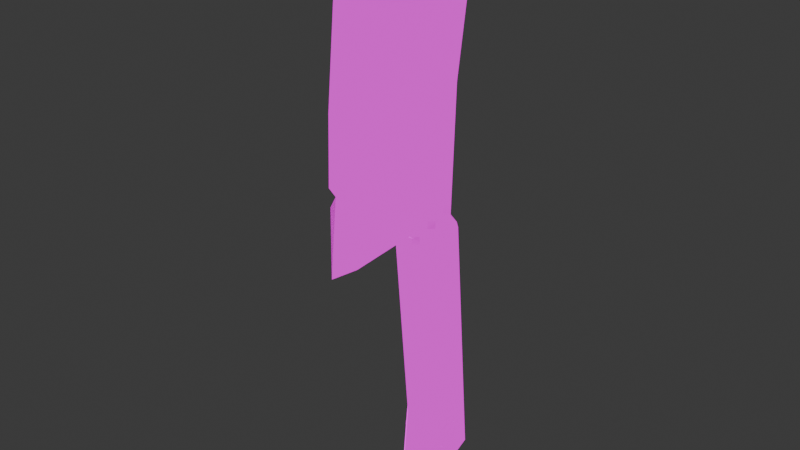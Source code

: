 # Source: intCleaver.blend  (saved by Blender 4.1.23; exported with 4.5.12 LTS)
import bpy
from mathutils import Matrix  # noqa: F401  (used for matrix-valued properties, if any)

bpy.ops.wm.read_factory_settings(use_empty=True)
scene = bpy.context.scene
scene.name = 'Scene'

# ---- collections
col_collection = bpy.data.collections.new('Collection'); scene.collection.children.link(col_collection)

# ---- images (referenced by path relative to the original .blend; pixels are not part of the script)
import os
ASSET_DIR = os.environ.get("B2B_ASSET_DIR", "")  # directory of the original .blend (textures are referenced by path, not embedded)
HERE = os.path.dirname(os.path.abspath(__file__))  # packed textures are extracted next to this script under _unpacked/

def load_image(name, relpath, width, height, colorspace="sRGB"):
    """Load a texture the original file referenced (path relative to the .blend, or extracted next to this script)."""
    p = next((c for c in (os.path.join(HERE, relpath), os.path.join(ASSET_DIR, relpath)) if relpath and os.path.exists(c)), "")
    if p:
        img = bpy.data.images.load(p, check_existing=True)
        img.name = name
    else:  # same state as the original file: an image datablock whose file is absent (Cycles renders it pink)
        img = bpy.data.images.new(name, width, height)
        img.source = "FILE"
        img.filepath = "//" + (relpath or name)
    img.colorspace_settings.name = colorspace
    return img
img_texinterrogator_png = load_image('texInterrogator.png', 'textures/texInterrogator.png', 1024, 1024, 'sRGB')
img_texinterrogatoremission_png = load_image('texInterrogatorEmission.png', 'textures/texInterrogatorEmission.png', 1024, 1024, 'sRGB')

# ---- materials (node trees are filled in below, after node groups)
mat_matcleaver = bpy.data.materials.new('matCleaver')
mat_matcleaver.surface_render_method = 'BLENDED'
mat_matcleaver.blend_method = 'BLEND'
mat_matcleaver.use_transparency_overlap = False
mat_matcleaver.show_transparent_back = False
mat_matcleaver.use_backface_culling = True
mat_matcleaver.use_transparent_shadow = False
mat_matcleaver.preview_render_type = 'CUBE'
mat_matcleaver.diffuse_color = (1.0, 1.0, 1.0, 1.0)
mat_matcleaver.roughness = 0.5528
mat_matcleaver.specular_intensity = 1.0
mat_matcleaver.metallic = 1.0

# ---- node groups
ng_ramp_control_002 = bpy.data.node_groups.new('ramp control.002', 'ShaderNodeTree')
_s = ng_ramp_control_002.interface.new_socket(name='Color', in_out='OUTPUT', socket_type='NodeSocketColor')
_s.default_value = (0.0, 0.0, 0.0, 0.0)
_s = ng_ramp_control_002.interface.new_socket(name='Shader', in_out='INPUT', socket_type='NodeSocketShader')
_N = ng_ramp_control_002.nodes; _L = ng_ramp_control_002.links
n0 = _N.new('ShaderNodeValToRGB'); n0.name = 'ColorRamp.007'; n0.location = (-40, -120)
n0.color_ramp.interpolation = 'CONSTANT'
while len(n0.color_ramp.elements) > 1: n0.color_ramp.elements.remove(n0.color_ramp.elements[-1])
n0.color_ramp.elements[0].position = 0.475; n0.color_ramp.elements[0].color = (0.0, 0.0, 0.0, 1.0)
_e = n0.color_ramp.elements.new(0.525); _e.color = (0.2195, 0.2159, 0.2195, 1.0)
n1 = _N.new('ShaderNodeValToRGB'); n1.name = 'ColorRamp.006'; n1.location = (-40, 100)
n1.color_ramp.interpolation = 'CONSTANT'
while len(n1.color_ramp.elements) > 1: n1.color_ramp.elements.remove(n1.color_ramp.elements[-1])
n1.color_ramp.elements[0].position = 0.475; n1.color_ramp.elements[0].color = (0.0, 0.0, 0.0, 1.0)
_e = n1.color_ramp.elements.new(0.525); _e.color = (0.5029, 0.5029, 0.5029, 1.0)
n2 = _N.new('ShaderNodeShaderToRGB'); n2.name = 'Shader to RGB.001'; n2.location = (-260, -60)
n3 = _N.new('ShaderNodeMix'); n3.name = 'Mix.010'; n3.location = (280, 20)
n3.data_type = 'RGBA'
n3.clamp_result = True
n3.inputs[7].default_value = (1.0, 1.0, 1.0, 1.0)
n4 = _N.new('NodeGroupOutput'); n4.name = 'Group Output'; n4.location = (460, 20)
n5 = _N.new('NodeGroupInput'); n5.name = 'Group Input'; n5.location = (-480, -100)
_L.new(n5.outputs[0], n2.inputs[0])
_L.new(n3.outputs[2], n4.inputs[0])
_L.new(n1.outputs[0], n3.inputs[0])
_L.new(n0.outputs[0], n3.inputs[6])
_L.new(n2.outputs[0], n1.inputs[0])
_L.new(n2.outputs[0], n0.inputs[0])
n4.is_active_output = True
ng_ambient_oclussion___dithering_002 = bpy.data.node_groups.new('ambient oclussion + dithering.002', 'ShaderNodeTree')
_s = ng_ambient_oclussion___dithering_002.interface.new_socket(name='Color', in_out='OUTPUT', socket_type='NodeSocketColor')
_s.default_value = (0.0, 0.0, 0.0, 0.0)
_s = ng_ambient_oclussion___dithering_002.interface.new_socket(name='AO', in_out='OUTPUT', socket_type='NodeSocketFloat')
_s.min_value = 0.0
_s.max_value = 1.0
_s = ng_ambient_oclussion___dithering_002.interface.new_socket(name='dither resolution', in_out='INPUT', socket_type='NodeSocketFloat')
_s.default_value = 1024.0
_s.min_value = -1000.0
_s.max_value = 1000.0
_s = ng_ambient_oclussion___dithering_002.interface.new_socket(name='Normal', in_out='INPUT', socket_type='NodeSocketVector')
_s.min_value = -1.0
_s.max_value = 1.0
_s.hide_value = True
_N = ng_ambient_oclussion___dithering_002.nodes; _L = ng_ambient_oclussion___dithering_002.links
n0 = _N.new('NodeGroupOutput'); n0.name = 'Group Output'; n0.location = (340, 240)
n1 = _N.new('ShaderNodeMix'); n1.name = 'Mix.004'; n1.location = (56, 295)
n1.data_type = 'RGBA'
n1.blend_type = 'OVERLAY'
n1.inputs[0].default_value = 1.0
n2 = _N.new('ShaderNodeMix'); n2.name = 'Mix.007'; n2.location = (-140, 140)
n2.data_type = 'RGBA'
n2.inputs[7].default_value = (1.0, 1.0, 1.0, 1.0)
n3 = _N.new('ShaderNodeValToRGB'); n3.name = 'ColorRamp.001'; n3.location = (-420, 40)
n3.color_ramp.interpolation = 'CONSTANT'
while len(n3.color_ramp.elements) > 1: n3.color_ramp.elements.remove(n3.color_ramp.elements[-1])
n3.color_ramp.elements[0].position = 0.0; n3.color_ramp.elements[0].color = (0.0, 0.0, 0.0, 1.0)
_e = n3.color_ramp.elements.new(0.25); _e.color = (1.0, 1.0, 1.0, 1.0)
n4 = _N.new('ShaderNodeMapping'); n4.name = 'Mapping.001'; n4.location = (-840, -240)
n4.inputs[2].default_value = (0.0, 0.0, 0.7854)
n5 = _N.new('ShaderNodeCameraData'); n5.name = 'Camera Data.001'; n5.location = (-1020, -280)
n6 = _N.new('ShaderNodeTexVoronoi'); n6.name = 'Voronoi Texture'; n6.location = (-620, -80)
n6.voronoi_dimensions = '2D'
n6.distance = 'MANHATTAN'
n6.inputs[8].default_value = 0.0
n7 = _N.new('NodeGroupInput'); n7.name = 'Group Input'; n7.location = (-1015, 0)
n8 = _N.new('ShaderNodeAmbientOcclusion'); n8.name = 'Ambient Occlusion'; n8.location = (-400, 300)
_L.new(n8.outputs[0], n2.inputs[0])
_L.new(n2.outputs[2], n1.inputs[7])
_L.new(n8.outputs[0], n1.inputs[6])
_L.new(n4.outputs[0], n6.inputs[0])
_L.new(n5.outputs[0], n4.inputs[0])
_L.new(n6.outputs[0], n3.inputs[0])
_L.new(n3.outputs[0], n2.inputs[6])
_L.new(n1.outputs[2], n0.inputs[0])
_L.new(n7.outputs[0], n6.inputs[2])
_L.new(n7.outputs[1], n8.inputs[2])
_L.new(n8.outputs[1], n0.inputs[1])
n0.is_active_output = True
ng_emission_002 = bpy.data.node_groups.new('emission.002', 'ShaderNodeTree')
_s = ng_emission_002.interface.new_socket(name='ambient occlusion mix', in_out='OUTPUT', socket_type='NodeSocketColor')
_s.default_value = (0.0, 0.0, 0.0, 0.0)
_s = ng_emission_002.interface.new_socket(name='Color', in_out='OUTPUT', socket_type='NodeSocketColor')
_s.default_value = (0.0, 0.0, 0.0, 0.0)
_s = ng_emission_002.interface.new_socket(name='emission mask', in_out='INPUT', socket_type='NodeSocketColor')
_s.default_value = (0.5, 0.5, 0.5, 1.0)
_s = ng_emission_002.interface.new_socket(name='emission color', in_out='INPUT', socket_type='NodeSocketColor')
_s.default_value = (0.5, 0.5, 0.5, 1.0)
_s = ng_emission_002.interface.new_socket(name='shader input', in_out='INPUT', socket_type='NodeSocketColor')
_s.default_value = (0.5, 0.5, 0.5, 1.0)
_s = ng_emission_002.interface.new_socket(name='Fac', in_out='INPUT', socket_type='NodeSocketFloat')
_s.subtype = 'FACTOR'
_s.default_value = 1.0
_s.min_value = 0.0
_s.max_value = 1.0
_N = ng_emission_002.nodes; _L = ng_emission_002.links
n0 = _N.new('ShaderNodeInvert'); n0.name = 'Invert'; n0.location = (-180, 10)
n0.inputs[1].default_value = (1.0, 1.0, 1.0, 1.0)
n1 = _N.new('ShaderNodeMix'); n1.name = 'Mix.005'; n1.location = (-20, 30)
n1.data_type = 'RGBA'
n1.inputs[7].default_value = (0.0, 0.0, 0.0, 1.0)
n2 = _N.new('NodeGroupInput'); n2.name = 'Group Input'; n2.location = (-380, -100)
n3 = _N.new('ShaderNodeMix'); n3.name = 'Mix.001'; n3.location = (160, -20)
n3.data_type = 'RGBA'
n3.blend_type = 'ADD'
n4 = _N.new('NodeGroupOutput'); n4.name = 'Group Output'; n4.location = (370, 0)
_L.new(n2.outputs[1], n3.inputs[7])
_L.new(n2.outputs[2], n3.inputs[6])
_L.new(n2.outputs[0], n1.inputs[6])
_L.new(n2.outputs[3], n0.inputs[0])
_L.new(n1.outputs[2], n4.inputs[0])
_L.new(n3.outputs[2], n4.inputs[1])
_L.new(n1.outputs[2], n3.inputs[0])
_L.new(n0.outputs[0], n1.inputs[0])
n4.is_active_output = True
ng_base_lighting_ramp_002 = bpy.data.node_groups.new('base lighting ramp.002', 'ShaderNodeTree')
_s = ng_base_lighting_ramp_002.interface.new_socket(name='Color', in_out='OUTPUT', socket_type='NodeSocketColor')
_s.default_value = (0.0, 0.0, 0.0, 0.0)
_s = ng_base_lighting_ramp_002.interface.new_socket(name='base color', in_out='INPUT', socket_type='NodeSocketColor')
_s.default_value = (0.5, 0.5, 0.5, 1.0)
_s = ng_base_lighting_ramp_002.interface.new_socket(name='ambient color', in_out='INPUT', socket_type='NodeSocketColor')
_s.default_value = (0.5577, 0.5, 1.0, 1.0)
_s = ng_base_lighting_ramp_002.interface.new_socket(name='ambient strength', in_out='INPUT', socket_type='NodeSocketFloat')
_s.subtype = 'FACTOR'
_s.default_value = 0.2
_s.min_value = 0.0
_s.max_value = 1.0
_s = ng_base_lighting_ramp_002.interface.new_socket(name='Normal', in_out='INPUT', socket_type='NodeSocketVector')
_s.min_value = -1.0
_s.max_value = 1.0
_s.hide_value = True
_N = ng_base_lighting_ramp_002.nodes; _L = ng_base_lighting_ramp_002.links
n0 = _N.new('NodeGroupOutput'); n0.name = 'Group Output'; n0.location = (480, 120)
n1 = _N.new('ShaderNodeBsdfDiffuse'); n1.name = 'Diffuse BSDF'; n1.location = (-280, -180)
n1.inputs[0].default_value = (1.0, 1.0, 1.0, 1.0)
n2 = _N.new('ShaderNodeMix'); n2.name = 'Mix.004'; n2.location = (280, 140)
n2.data_type = 'RGBA'
n2.blend_type = 'MULTIPLY'
n2.inputs[0].default_value = 1.0
n3 = _N.new('ShaderNodeGroup'); n3.name = 'ramp control'; n3.location = (-100, -140)
n3.label = 'ramp control'
n3.node_tree = ng_ramp_control_002
n4 = _N.new('NodeGroupInput'); n4.name = 'Group Input'; n4.location = (-480, 40)
n5 = _N.new('ShaderNodeMix'); n5.name = 'Mix.009'; n5.location = (126, 30)
n5.data_type = 'RGBA'
n5.blend_type = 'ADD'
_L.new(n4.outputs[3], n1.inputs[2])
_L.new(n4.outputs[0], n2.inputs[6])
_L.new(n2.outputs[2], n0.inputs[0])
_L.new(n4.outputs[1], n5.inputs[7])
_L.new(n4.outputs[2], n5.inputs[0])
_L.new(n1.outputs[0], n3.inputs[0])
_L.new(n3.outputs[0], n5.inputs[6])
_L.new(n5.outputs[2], n2.inputs[7])
n0.is_active_output = True
ng_sobel_lighting_002 = bpy.data.node_groups.new('sobel lighting.002', 'ShaderNodeTree')
_s = ng_sobel_lighting_002.interface.new_socket(name='Color', in_out='OUTPUT', socket_type='NodeSocketColor')
_s.default_value = (0.0, 0.0, 0.0, 0.0)
_s = ng_sobel_lighting_002.interface.new_socket(name='shader input', in_out='INPUT', socket_type='NodeSocketColor')
_s.default_value = (0.5, 0.5, 0.5, 1.0)
_s = ng_sobel_lighting_002.interface.new_socket(name='base color', in_out='INPUT', socket_type='NodeSocketColor')
_s.default_value = (0.5, 0.5, 0.5, 1.0)
_s = ng_sobel_lighting_002.interface.new_socket(name='ambient color', in_out='INPUT', socket_type='NodeSocketColor')
_s.default_value = (0.5, 0.5, 0.5, 1.0)
_s = ng_sobel_lighting_002.interface.new_socket(name='sobel ambient strength', in_out='INPUT', socket_type='NodeSocketFloat')
_s.subtype = 'FACTOR'
_s.default_value = 0.1417
_s.min_value = 0.0
_s.max_value = 1.0
_s = ng_sobel_lighting_002.interface.new_socket(name='Normal', in_out='INPUT', socket_type='NodeSocketVector')
_s.min_value = -1.0
_s.max_value = 1.0
_s.hide_value = True
_N = ng_sobel_lighting_002.nodes; _L = ng_sobel_lighting_002.links
n0 = _N.new('ShaderNodeValToRGB'); n0.name = 'ColorRamp.003'; n0.location = (-40, 140)
n0.color_ramp.interpolation = 'CONSTANT'
while len(n0.color_ramp.elements) > 1: n0.color_ramp.elements.remove(n0.color_ramp.elements[-1])
n0.color_ramp.elements[0].position = 0.0; n0.color_ramp.elements[0].color = (0.0, 0.0, 0.0, 1.0)
_e = n0.color_ramp.elements.new(0.9136); _e.color = (1.0, 1.0, 1.0, 1.0)
n1 = _N.new('ShaderNodeMix'); n1.name = 'Mix.002'; n1.location = (280, 20)
n1.data_type = 'RGBA'
n2 = _N.new('ShaderNodeFresnel'); n2.name = 'Fresnel'; n2.location = (-284, 76)
n2.inputs[0].default_value = 0.975
n3 = _N.new('NodeGroupOutput'); n3.name = 'Group Output'; n3.location = (480, 0)
n4 = _N.new('ShaderNodeMix'); n4.name = 'Mix'; n4.location = (60, -109)
n4.data_type = 'RGBA'
n4.blend_type = 'ADD'
n5 = _N.new('NodeGroupInput'); n5.name = 'Group Input'; n5.location = (-490, 0)
_L.new(n5.outputs[0], n1.inputs[6])
_L.new(n1.outputs[2], n3.inputs[0])
_L.new(n5.outputs[1], n4.inputs[6])
_L.new(n5.outputs[4], n2.inputs[1])
_L.new(n2.outputs[0], n0.inputs[0])
_L.new(n0.outputs[0], n1.inputs[0])
_L.new(n4.outputs[2], n1.inputs[7])
_L.new(n5.outputs[2], n4.inputs[7])
_L.new(n5.outputs[3], n4.inputs[0])
n3.is_active_output = True
ng_ror2_2tone_simple_002 = bpy.data.node_groups.new('RoR2 2tone simple.002', 'ShaderNodeTree')
_s = ng_ror2_2tone_simple_002.interface.new_socket(name='eevee bsdf', in_out='OUTPUT', socket_type='NodeSocketColor')
_s.default_value = (0.0, 0.0, 0.0, 0.0)
_s = ng_ror2_2tone_simple_002.interface.new_socket(name='base color', in_out='INPUT', socket_type='NodeSocketColor')
_s.default_value = (0.5, 0.5, 0.5, 1.0)
_s = ng_ror2_2tone_simple_002.interface.new_socket(name='specular', in_out='INPUT', socket_type='NodeSocketColor')
_s = ng_ror2_2tone_simple_002.interface.new_socket(name='specular override strength', in_out='INPUT', socket_type='NodeSocketFloat')
_s.subtype = 'FACTOR'
_s.default_value = 0.3
_s.min_value = 0.0
_s.max_value = 1.0
_s = ng_ror2_2tone_simple_002.interface.new_socket(name='Roughness', in_out='INPUT', socket_type='NodeSocketFloat')
_s.subtype = 'FACTOR'
_s.default_value = 0.1
_s.min_value = 0.0
_s.max_value = 1.0
_s = ng_ror2_2tone_simple_002.interface.new_socket(name='emission mask', in_out='INPUT', socket_type='NodeSocketColor')
_s = ng_ror2_2tone_simple_002.interface.new_socket(name='emission color', in_out='INPUT', socket_type='NodeSocketColor')
_s.default_value = (0.5, 0.5, 0.5, 1.0)
_s = ng_ror2_2tone_simple_002.interface.new_socket(name='emission override strength', in_out='INPUT', socket_type='NodeSocketFloat')
_s.subtype = 'FACTOR'
_s.default_value = 1.0
_s.min_value = 0.0
_s.max_value = 1.0
_s = ng_ror2_2tone_simple_002.interface.new_socket(name='ambient color', in_out='INPUT', socket_type='NodeSocketColor')
_s.default_value = (0.5577, 0.5, 1.0, 1.0)
_s = ng_ror2_2tone_simple_002.interface.new_socket(name='ambient strength', in_out='INPUT', socket_type='NodeSocketFloat')
_s.subtype = 'FACTOR'
_s.default_value = 0.2
_s.min_value = 0.0
_s.max_value = 1.0
_s = ng_ror2_2tone_simple_002.interface.new_socket(name='sobel ambient strength', in_out='INPUT', socket_type='NodeSocketFloat')
_s.subtype = 'FACTOR'
_s.default_value = 0.1417
_s.min_value = 0.0
_s.max_value = 1.0
_s = ng_ror2_2tone_simple_002.interface.new_socket(name='dither resolution', in_out='INPUT', socket_type='NodeSocketFloat')
_s.default_value = 1024.0
_s.min_value = -1000.0
_s.max_value = 1000.0
_s = ng_ror2_2tone_simple_002.interface.new_socket(name='Normal', in_out='INPUT', socket_type='NodeSocketVector')
_s.min_value = -1.0
_s.max_value = 1.0
_s.hide_value = True
_N = ng_ror2_2tone_simple_002.nodes; _L = ng_ror2_2tone_simple_002.links
n0 = _N.new('NodeReroute'); n0.name = 'Reroute.003'; n0.location = (-500, -380)
n0.width = 16
n0.socket_idname = 'NodeSocketVector'
n1 = _N.new('NodeReroute'); n1.name = 'Reroute.001'; n1.location = (-400, -200)
n1.width = 16
n1.socket_idname = 'NodeSocketFloatFactor'
n2 = _N.new('NodeReroute'); n2.name = 'Reroute.006'; n2.location = (-20, -240)
n2.width = 16
n2.socket_idname = 'NodeSocketFloat'
n3 = _N.new('NodeReroute'); n3.name = 'Reroute.002'; n3.location = (-480, -340)
n3.width = 16
n3.socket_idname = 'NodeSocketFloat'
n4 = _N.new('NodeReroute'); n4.name = 'Reroute'; n4.location = (-400, -180)
n4.width = 16
n5 = _N.new('ShaderNodeInvert'); n5.name = 'Invert.001'; n5.location = (280, 420)
n6 = _N.new('NodeReroute'); n6.name = 'Reroute.005'; n6.location = (380, -20)
n6.width = 16
n7 = _N.new('NodeReroute'); n7.name = 'Reroute.008'; n7.location = (40, 520)
n7.width = 16
n8 = _N.new('NodeReroute'); n8.name = 'Reroute.007'; n8.location = (6, -272)
n8.width = 16
n8.socket_idname = 'NodeSocketVector'
n9 = _N.new('NodeReroute'); n9.name = 'Reroute.004'; n9.location = (380, -40)
n9.width = 16
n9.socket_idname = 'NodeSocketFloatFactor'
n10 = _N.new('NodeReroute'); n10.name = 'Reroute.010'; n10.location = (520, -140)
n10.width = 16
n10.socket_idname = 'NodeSocketFloat'
n11 = _N.new('ShaderNodeEeveeSpecular'); n11.name = 'Specular'; n11.location = (600, 120)
n11.inputs[0].default_value = (0.0, 0.0, 0.0, 1.0)
n12 = _N.new('NodeReroute'); n12.name = 'Reroute.009'; n12.location = (60, 480)
n12.width = 16
n12.socket_idname = 'NodeSocketVector'
n13 = _N.new('ShaderNodeMix'); n13.name = 'Mix.003'; n13.location = (504, 380)
n13.data_type = 'RGBA'
n13.blend_type = 'MULTIPLY'
n14 = _N.new('ShaderNodeGroup'); n14.name = 'ramp control'; n14.location = (783, 120)
n14.label = 'ramp control'
n14.node_tree = ng_ramp_control_002
n15 = _N.new('ShaderNodeGroup'); n15.name = 'ambient oclussion + dithering'; n15.location = (229, 186)
n15.label = 'ambient oclussion + dithering'
n15.width = 198
n15.node_tree = ng_ambient_oclussion___dithering_002
n16 = _N.new('NodeGroupOutput'); n16.name = 'Group Output'; n16.location = (1446, 279)
n17 = _N.new('ShaderNodeMix'); n17.name = 'Mix.006'; n17.location = (1223, 281)
n17.data_type = 'RGBA'
n17.blend_type = 'ADD'
n18 = _N.new('ShaderNodeGroup'); n18.name = 'emission'; n18.location = (20, 380)
n18.label = 'emission'
n18.node_tree = ng_emission_002
n19 = _N.new('ShaderNodeMix'); n19.name = 'Mix.009'; n19.location = (1003, 115)
n19.data_type = 'RGBA'
n19.blend_type = 'ADD'
n20 = _N.new('ShaderNodeGroup'); n20.name = 'lighting ramp'; n20.location = (-200, 200)
n20.label = 'lighting ramp'
n20.node_tree = ng_base_lighting_ramp_002
n21 = _N.new('ShaderNodeGroup'); n21.name = 'base lighting ramp'; n21.location = (720, 500)
n21.label = 'base lighting ramp'
n21.node_tree = ng_sobel_lighting_002
n22 = _N.new('NodeGroupInput'); n22.name = 'Group Input'; n22.location = (-760, 200)
_L.new(n13.outputs[2], n21.inputs[0])
_L.new(n21.outputs[0], n17.inputs[6])
_L.new(n11.outputs[0], n14.inputs[0])
_L.new(n14.outputs[0], n19.inputs[6])
_L.new(n15.outputs[0], n13.inputs[7])
_L.new(n15.outputs[1], n10.inputs[0])
_L.new(n22.outputs[0], n7.inputs[0])
_L.new(n22.outputs[3], n1.inputs[0])
_L.new(n22.outputs[11], n20.inputs[3])
_L.new(n22.outputs[11], n0.inputs[0])
_L.new(n22.outputs[11], n12.inputs[0])
_L.new(n22.outputs[1], n4.inputs[0])
_L.new(n1.outputs[0], n9.inputs[0])
_L.new(n3.outputs[0], n2.inputs[0])
_L.new(n0.outputs[0], n8.inputs[0])
_L.new(n22.outputs[10], n3.inputs[0])
_L.new(n22.outputs[5], n18.inputs[1])
_L.new(n22.outputs[0], n20.inputs[0])
_L.new(n20.outputs[0], n18.inputs[2])
_L.new(n22.outputs[4], n18.inputs[0])
_L.new(n22.outputs[6], n18.inputs[3])
_L.new(n6.outputs[0], n11.inputs[1])
_L.new(n9.outputs[0], n11.inputs[2])
_L.new(n2.outputs[0], n15.inputs[0])
_L.new(n8.outputs[0], n15.inputs[1])
_L.new(n5.outputs[0], n13.inputs[0])
_L.new(n18.outputs[0], n5.inputs[1])
_L.new(n18.outputs[1], n13.inputs[6])
_L.new(n17.outputs[2], n16.inputs[0])
_L.new(n22.outputs[7], n20.inputs[1])
_L.new(n22.outputs[8], n20.inputs[2])
_L.new(n4.outputs[0], n6.inputs[0])
_L.new(n7.outputs[0], n21.inputs[1])
_L.new(n12.outputs[0], n21.inputs[4])
_L.new(n8.outputs[0], n11.inputs[5])
_L.new(n22.outputs[2], n17.inputs[0])
_L.new(n19.outputs[2], n17.inputs[7])
_L.new(n22.outputs[7], n19.inputs[7])
_L.new(n22.outputs[8], n19.inputs[0])
_L.new(n22.outputs[7], n21.inputs[2])
_L.new(n22.outputs[9], n21.inputs[3])
n16.is_active_output = True

# ---- material node trees
mat_matcleaver.use_nodes = True; mat_matcleaver.node_tree.nodes.clear()
_N = mat_matcleaver.node_tree.nodes; _L = mat_matcleaver.node_tree.links
n0 = _N.new('ShaderNodeOutputMaterial'); n0.name = 'Material Output.001'; n0.location = (1647, 185)
n1 = _N.new('ShaderNodeTexImage'); n1.name = 'Image Texture.004'; n1.location = (265, 60)
n1.image = img_texinterrogator_png
n2 = _N.new('ShaderNodeTexImage'); n2.name = 'Image Texture'; n2.location = (805, -275)
n3 = _N.new('ShaderNodeNormalMap'); n3.name = 'Normal Map'; n3.location = (1071, -298)
n3.label = 'Normal/Map'
n3.space = 'OBJECT'
n3.inputs[0].default_value = 0.35
n4 = _N.new('ShaderNodeGroup'); n4.name = 'Group'; n4.location = (1324, 139)
n4.width = 181
n4.node_tree = ng_ror2_2tone_simple_002
n4.inputs[2].default_value = 0.5
n4.inputs[3].default_value = 0.475
n4.inputs[6].default_value = 1.0
n4.inputs[8].default_value = 0.5
n4.inputs[9].default_value = 0.15
n4.inputs[10].default_value = 50.0
n4.inputs[11].default_value = (0.0, 0.0, 0.0)
n5 = _N.new('ShaderNodeMix'); n5.name = 'Mix.001'; n5.location = (584, -119)
n5.data_type = 'RGBA'
n5.clamp_result = True
n5.inputs[0].default_value = 0.4833
n5.inputs[7].default_value = (0.2997, 0.207, 0.009459, 1.0)
n6 = _N.new('ShaderNodeMix'); n6.name = 'Mix'; n6.location = (1040, -28)
n6.data_type = 'RGBA'
n7 = _N.new('ShaderNodeMix'); n7.name = 'Mix.002'; n7.location = (932, 335)
n7.data_type = 'RGBA'
n7.clamp_result = True
n7.inputs[0].default_value = 0.5083
n7.inputs[7].default_value = (0.4629, 0.472, 0.5, 1.0)
n8 = _N.new('ShaderNodeTexImage'); n8.name = 'Image Texture.003'; n8.location = (753, 79)
n8.image = img_texinterrogatoremission_png
_L.new(n1.outputs[0], n5.inputs[6])
_L.new(n5.outputs[2], n6.inputs[7])
_L.new(n4.outputs[0], n0.inputs[0])
_L.new(n8.outputs[0], n4.inputs[4])
_L.new(n1.outputs[0], n4.inputs[0])
_L.new(n8.outputs[0], n4.inputs[5])
_L.new(n1.outputs[0], n7.inputs[6])
_L.new(n7.outputs[2], n4.inputs[1])
_L.new(n2.outputs[0], n3.inputs[1])
_L.new(n6.outputs[2], n4.inputs[7])
_L.new(n8.outputs[0], n6.inputs[6])
n0.is_active_output = True

# ---- world
world_world = bpy.data.worlds.new('World'); scene.world = world_world
world_world.use_nodes = True; world_world.node_tree.nodes.clear()
_N = world_world.node_tree.nodes; _L = world_world.node_tree.links
n0 = _N.new('ShaderNodeOutputWorld'); n0.name = 'World Output'; n0.location = (300, 300)
n1 = _N.new('ShaderNodeBackground'); n1.name = 'Background'; n1.location = (10, 300)
n1.inputs[0].default_value = (0.05088, 0.05088, 0.05088, 1.0)
_L.new(n1.outputs[0], n0.inputs[0])
n0.is_active_output = True
world_world.color = (0.05088, 0.05088, 0.05088)
world_world.use_sun_shadow = False
world_world.sun_shadow_jitter_overblur = 0.0

# ---- meshes
me_mesh_0 = bpy.data.meshes.new('Mesh_0')
me_mesh_0.from_pydata([(-5.061, 1.164, -0.1482), (-8.62, -1.236, -0.4963), (-5.061, -1.236, -0.1482), (-8.396, -1.236, 1.047), (-5.132, -0.8557, -0.5715), (14.39, -0.2994, 1.733), (-7.857, -1.236, 2.291), (-8.396, 1.164, 1.047), (15.15, -0.2736, -5.781), (7.129, -0.3099, 1.394), (6.754, 1.164, 1.04), (-7.857, 1.164, 2.291), (6.483, 0.7843, -1.65), (-7.676, -0.8557, 2.626), (22.52, -0.3002, 2.329), (-8.62, 1.164, -0.4963), (-8.641, -0.8557, -0.9256), (22.25, -0.3002, 2.767), (23.92, -0.3002, -4.9), (6.885, 0.3435, -1.256), (7.11, -0.3002, 1.01), (6.754, -1.236, 1.04), (14.39, 0.3428, 1.733), (21.64, 0.3435, 2.884), (7.096, 0.3934, 0.9997), (24.21, 0.02626, -6.388), (15.15, 0.3169, -5.781), (15.32, 0.02626, -7.288), (6.912, 0.3435, -5.951), (6.912, -0.3002, -5.951), (7.133, 0.3435, -1.982), (7.126, 0.4115, 1.369), (-5.132, 0.7843, -0.5715), (-8.641, 0.7843, -0.9256), (-7.676, 0.7843, 2.626), (6.792, 0.7843, 1.418), (6.483, -0.8557, -1.65), (6.86, 0.3435, -1.654), (6.522, 1.164, -1.222), (6.522, -1.236, -1.222), (6.9, 0.02626, -7.405), (23.92, 0.3435, -4.9), (22.25, 0.3435, 2.767), (6.86, -0.3002, -1.654), (22.52, 0.3435, 2.329), (7.133, -0.3002, -1.992), (6.885, -0.3002, -1.256), (21.64, -0.3001, 2.884), (6.792, -0.8557, 1.418), (11.11, 0.02626, -6.979), (10.71, 0.02626, -7.344), (11.71, 0.02626, -7.413), (-6.409, -1.308, 1.363), (-6.409, 1.233, 1.363), (-6.562, -1.308, 1.348), (-6.562, 1.233, 1.348), (-6.71, -1.308, 1.303), (-6.71, 1.233, 1.303), (-6.846, -1.308, 1.231), (-6.846, 1.233, 1.231), (-6.965, -1.308, 1.133), (-6.965, 1.233, 1.133), (-7.063, -1.308, 1.013), (-7.063, 1.233, 1.013), (-7.136, -1.308, 0.8774), (-7.136, 1.233, 0.8774), (-7.181, -1.308, 0.7298), (-7.181, 1.233, 0.7298), (-7.196, -1.308, 0.5762), (-7.196, 1.233, 0.5762), (-7.181, -1.308, 0.4227), (-7.181, 1.233, 0.4227), (-7.136, -1.308, 0.275), (-7.136, 1.233, 0.275), (-7.063, -1.308, 0.139), (-7.063, 1.233, 0.139), (-6.965, -1.308, 0.01969), (-6.965, 1.233, 0.01969), (-6.846, -1.308, -0.07819), (-6.846, 1.233, -0.07819), (-6.71, -1.308, -0.1509), (-6.71, 1.233, -0.1509), (-6.562, -1.308, -0.1957), (-6.562, 1.233, -0.1957), (-6.409, -1.308, -0.2108), (-6.409, 1.233, -0.2108), (-6.255, -1.308, -0.1957), (-6.255, 1.233, -0.1957), (-6.108, -1.308, -0.1509), (-6.108, 1.233, -0.1509), (-5.972, -1.308, -0.07819), (-5.972, 1.233, -0.07819), (-5.852, -1.308, 0.01969), (-5.852, 1.233, 0.01969), (-5.754, -1.308, 0.139), (-5.754, 1.233, 0.139), (-5.682, -1.308, 0.275), (-5.682, 1.233, 0.275), (-5.637, -1.308, 0.4227), (-5.637, 1.233, 0.4227), (-5.622, -1.308, 0.5762), (-5.622, 1.233, 0.5762), (-5.637, -1.308, 0.7298), (-5.637, 1.233, 0.7298), (-5.682, -1.308, 0.8774), (-5.682, 1.233, 0.8774), (-5.754, -1.308, 1.013), (-5.754, 1.233, 1.013), (-5.852, -1.308, 1.133), (-5.852, 1.233, 1.133), (-5.972, -1.308, 1.231), (-5.972, 1.233, 1.231), (-6.108, -1.308, 1.303), (-6.108, 1.233, 1.303), (-6.255, -1.308, 1.348), (-6.255, 1.233, 1.348)], [], [(2, 3, 1), (3, 2, 6), (6, 2, 21), (21, 2, 39), (39, 2, 36), (36, 2, 4), (4, 2, 16), (2, 1, 16), (16, 1, 3), (16, 3, 33), (33, 3, 7), (7, 3, 13), (13, 3, 6), (13, 6, 21), (13, 21, 48), (48, 21, 9), (21, 20, 9), (20, 5, 9), (9, 5, 31), (5, 22, 31), (31, 22, 24), (5, 23, 22), (17, 42, 23), (17, 23, 47), (47, 23, 5), (17, 44, 42), (17, 14, 44), (44, 14, 18), (8, 27, 18), (18, 41, 44), (28, 41, 26), (40, 29, 28), (40, 28, 26), (40, 26, 27, 51, 49, 50), (27, 26, 41), (40, 50, 49, 51, 27, 8), (40, 8, 29), (29, 45, 28), (28, 45, 30), (30, 45, 43), (43, 45, 46), (46, 20, 21), (46, 45, 29, 8, 18, 14, 17, 47, 5, 20), (46, 21, 39), (39, 43, 46), (43, 39, 36), (43, 36, 37), (36, 12, 37), (12, 38, 37), (37, 38, 19), (38, 10, 19), (10, 24, 19), (19, 30, 37), (30, 19, 24, 22, 23, 42, 44, 41, 28), (37, 30, 43), (24, 10, 31), (31, 10, 35), (35, 10, 11), (10, 0, 11), (0, 7, 11), (7, 13, 11), (11, 13, 34), (34, 13, 35), (13, 48, 35), (35, 48, 31), (48, 9, 31), (34, 35, 11), (0, 15, 7), (15, 33, 7), (33, 15, 0), (33, 0, 32), (32, 0, 38), (38, 0, 10), (38, 12, 32), (12, 36, 32), (36, 4, 32), (4, 16, 32), (16, 33, 32), (41, 25, 27), (18, 25, 41), (18, 27, 25), (52, 53, 55, 54), (54, 55, 57, 56), (56, 57, 59, 58), (58, 59, 61, 60), (60, 61, 63, 62), (62, 63, 65, 64), (64, 65, 67, 66), (66, 67, 69, 68), (68, 69, 71, 70), (70, 71, 73, 72), (72, 73, 75, 74), (74, 75, 77, 76), (76, 77, 79, 78), (78, 79, 81, 80), (80, 81, 83, 82), (82, 83, 85, 84), (84, 85, 87, 86), (86, 87, 89, 88), (88, 89, 91, 90), (90, 91, 93, 92), (92, 93, 95, 94), (94, 95, 97, 96), (96, 97, 99, 98), (98, 99, 101, 100), (100, 101, 103, 102), (102, 103, 105, 104), (104, 105, 107, 106), (106, 107, 109, 108), (108, 109, 111, 110), (110, 111, 113, 112), (55, 53, 115, 113, 111, 109, 107, 105, 103, 101, 99, 97, 95, 93, 91, 89, 87, 85, 83, 81, 79, 77, 75, 73, 71, 69, 67, 65, 63, 61, 59, 57), (112, 113, 115, 114), (114, 115, 53, 52), (52, 54, 56, 58, 60, 62, 64, 66, 68, 70, 72, 74, 76, 78, 80, 82, 84, 86, 88, 90, 92, 94, 96, 98, 100, 102, 104, 106, 108, 110, 112, 114)])
_uv = me_mesh_0.uv_layers.new(name='UVMap')
_uv.uv.foreach_set('vector', [0.2819, 0.9683, 0.2822, 0.974, 0.2816, 0.9741, 0.2822, 0.974, 0.2819, 0.9683, 0.2835, 0.9742, 0.2835, 0.9742, 0.2819, 0.9683, 0.2835, 0.9386, 0.2835, 0.9386, 0.2819, 0.9683, 0.2812, 0.9404, 0.2812, 0.9404, 0.2819, 0.9683, 0.2821, 0.9409, 0.2821, 0.9409, 0.2819, 0.9683, 0.2826, 0.9687, 0.2826, 0.9687, 0.2819, 0.9683, 0.282, 0.9745, 0.2819, 0.9683, 0.2816, 0.9741, 0.282, 0.9745, 0.282, 0.9745, 0.2816, 0.9741, 0.2822, 0.974, 0.282, 0.9745, 0.2822, 0.974, 0.2816, 0.9759, 0.2816, 0.9759, 0.2822, 0.974, 0.2816, 0.9743, 0.2816, 0.9743, 0.2822, 0.974, 0.282, 0.974, 0.282, 0.974, 0.2822, 0.974, 0.2835, 0.9742, 0.282, 0.974, 0.2835, 0.9742, 0.2835, 0.9386, 0.282, 0.974, 0.2835, 0.9386, 0.2823, 0.9374, 0.2823, 0.9374, 0.2835, 0.9386, 0.2824, 0.9343, 0.2835, 0.9386, 0.2817, 0.9365, 0.2824, 0.9343, 0.009411, 0.8395, 0.009716, 0.8525, 0.008745, 0.8396, 0.008745, 0.8396, 0.009716, 0.8525, 0.007481, 0.8397, 0.009716, 0.8525, 0.008612, 0.8526, 0.007481, 0.8397, 0.03577, 0.8376, 0.03562, 0.8503, 0.03512, 0.8375, 0.009716, 0.8525, 0.009225, 0.8648, 0.008612, 0.8526, 0.01055, 0.8652, 0.009808, 0.8659, 0.009225, 0.8648, 0.01055, 0.8652, 0.009225, 0.8648, 0.0103, 0.8644, 0.0103, 0.8644, 0.009225, 0.8648, 0.009716, 0.8525, 0.01055, 0.8652, 0.01059, 0.8665, 0.009808, 0.8659, 0.01055, 0.8652, 0.01118, 0.8656, 0.01059, 0.8665, 0.01059, 0.8665, 0.01118, 0.8656, 0.02248, 0.8688, 0.2184, 0.9696, 0.2161, 0.9691, 0.2176, 0.9567, 0.02248, 0.8688, 0.02219, 0.8698, 0.01059, 0.8665, 0.2135, 0.9777, 0.2135, 0.957, 0.2139, 0.9691, 0.2148, 0.9758, 0.2153, 0.978, 0.2135, 0.9777, 0.2148, 0.9758, 0.2135, 0.9777, 0.2139, 0.9691, 0.2148, 0.9758, 0.2139, 0.9691, 0.2161, 0.9691, 0.2158, 0.9708, 0.2154, 0.9725, 0.2151, 0.9741, 0.2161, 0.9691, 0.2139, 0.9691, 0.2135, 0.957, 0.2148, 0.9758, 0.2151, 0.9741, 0.2154, 0.9725, 0.2158, 0.9708, 0.2161, 0.9691, 0.2184, 0.9696, 0.2148, 0.9758, 0.2184, 0.9696, 0.2153, 0.978, 0.02292, 0.8383, 0.01497, 0.8379, 0.02298, 0.8371, 0.02298, 0.8371, 0.01497, 0.8379, 0.01525, 0.8366, 0.01525, 0.8366, 0.01497, 0.8379, 0.01409, 0.8376, 0.01409, 0.8376, 0.01497, 0.8379, 0.01338, 0.8379, 0.2805, 0.9403, 0.2817, 0.9365, 0.2835, 0.9386, 0.01338, 0.8379, 0.01497, 0.8379, 0.02292, 0.8383, 0.02298, 0.853, 0.02248, 0.8688, 0.01118, 0.8656, 0.01055, 0.8652, 0.0103, 0.8644, 0.009716, 0.8525, 0.009411, 0.8395, 0.2805, 0.9403, 0.2835, 0.9386, 0.2812, 0.9404, 0.2812, 0.9404, 0.2814, 0.941, 0.2805, 0.9403, 0.2814, 0.941, 0.2812, 0.9404, 0.2821, 0.9409, 0.2814, 0.941, 0.2821, 0.9409, 0.2819, 0.9413, 0.2821, 0.9409, 0.2817, 0.9412, 0.2819, 0.9413, 0.2817, 0.9412, 0.2829, 0.9411, 0.2819, 0.9413, 0.2819, 0.9413, 0.2829, 0.9411, 0.2829, 0.9412, 0.2829, 0.9411, 0.2812, 0.9398, 0.2829, 0.9412, 0.2812, 0.9398, 0.2827, 0.9391, 0.2829, 0.9412, 0.0312, 0.8369, 0.0299, 0.8372, 0.03051, 0.8368, 0.0299, 0.8372, 0.0312, 0.8369, 0.03512, 0.8375, 0.03562, 0.8503, 0.03685, 0.8631, 0.03658, 0.8642, 0.03578, 0.8646, 0.02299, 0.8663, 0.02299, 0.8364, 0.01443, 0.8364, 0.01525, 0.8366, 0.01409, 0.8376, 0.2827, 0.9391, 0.2812, 0.9398, 0.2831, 0.9378, 0.2831, 0.9378, 0.2812, 0.9398, 0.2827, 0.9385, 0.2827, 0.9385, 0.2812, 0.9398, 0.2808, 0.9743, 0.2812, 0.9398, 0.2821, 0.9685, 0.2808, 0.9743, 0.2821, 0.9685, 0.2816, 0.9743, 0.2808, 0.9743, 0.2816, 0.9743, 0.282, 0.974, 0.2808, 0.9743, 0.2808, 0.9743, 0.282, 0.974, 0.2822, 0.974, 0.2822, 0.974, 0.282, 0.974, 0.2827, 0.9385, 0.282, 0.974, 0.2823, 0.9374, 0.2827, 0.9385, 0.2827, 0.9385, 0.2823, 0.9374, 0.2831, 0.9378, 0.2823, 0.9374, 0.2824, 0.9343, 0.2831, 0.9378, 0.2822, 0.974, 0.2827, 0.9385, 0.2808, 0.9743, 0.2821, 0.9685, 0.2822, 0.975, 0.2816, 0.9743, 0.2822, 0.975, 0.2816, 0.9759, 0.2816, 0.9743, 0.2816, 0.9759, 0.2822, 0.975, 0.2821, 0.9685, 0.2816, 0.9759, 0.2821, 0.9685, 0.2813, 0.9689, 0.2813, 0.9689, 0.2821, 0.9685, 0.2829, 0.9411, 0.2829, 0.9411, 0.2821, 0.9685, 0.2812, 0.9398, 0.2829, 0.9411, 0.2817, 0.9412, 0.2813, 0.9689, 0.2817, 0.9412, 0.2821, 0.9409, 0.2813, 0.9689, 0.2821, 0.9409, 0.2826, 0.9687, 0.2813, 0.9689, 0.2826, 0.9687, 0.282, 0.9745, 0.2813, 0.9689, 0.282, 0.9745, 0.2816, 0.9759, 0.2813, 0.9689, 0.2135, 0.957, 0.2158, 0.9614, 0.2161, 0.9691, 0.2176, 0.9567, 0.2158, 0.9614, 0.2135, 0.957, 0.2176, 0.9567, 0.2161, 0.9691, 0.2158, 0.9614, 0.3353, 0.1285, 0.3418, 0.1285, 0.3418, 0.1289, 0.3353, 0.1289, 0.3353, 0.1289, 0.3418, 0.1289, 0.3418, 0.1293, 0.3353, 0.1293, 0.3353, 0.1293, 0.3418, 0.1293, 0.3418, 0.1297, 0.3353, 0.1297, 0.3353, 0.1297, 0.3418, 0.1297, 0.3418, 0.1301, 0.3353, 0.1301, 0.3353, 0.1301, 0.3418, 0.1301, 0.3418, 0.1305, 0.3353, 0.1305, 0.3353, 0.1305, 0.3418, 0.1305, 0.3418, 0.1309, 0.3353, 0.1309, 0.3353, 0.1309, 0.3418, 0.1309, 0.3418, 0.1313, 0.3353, 0.1313, 0.3353, 0.1313, 0.3418, 0.1313, 0.3418, 0.1317, 0.3353, 0.1317, 0.3353, 0.1317, 0.3418, 0.1317, 0.3418, 0.1321, 0.3353, 0.1321, 0.3353, 0.1321, 0.3418, 0.1321, 0.3418, 0.1325, 0.3353, 0.1325, 0.3353, 0.1325, 0.3418, 0.1325, 0.3418, 0.1329, 0.3353, 0.1329, 0.3353, 0.1329, 0.3418, 0.1329, 0.3418, 0.1333, 0.3353, 0.1333, 0.3353, 0.1333, 0.3418, 0.1333, 0.3418, 0.1336, 0.3353, 0.1336, 0.3353, 0.1336, 0.3418, 0.1336, 0.3418, 0.134, 0.3353, 0.134, 0.3353, 0.134, 0.3418, 0.134, 0.3418, 0.1344, 0.3353, 0.1344, 0.3353, 0.1344, 0.3418, 0.1344, 0.3418, 0.1348, 0.3353, 0.1348, 0.3353, 0.1348, 0.3418, 0.1348, 0.3418, 0.1352, 0.3353, 0.1352, 0.3353, 0.1352, 0.3418, 0.1352, 0.3418, 0.1356, 0.3353, 0.1356, 0.3353, 0.1356, 0.3418, 0.1356, 0.3418, 0.136, 0.3353, 0.136, 0.3353, 0.136, 0.3418, 0.136, 0.3418, 0.1364, 0.3353, 0.1364, 0.3353, 0.1364, 0.3418, 0.1364, 0.3418, 0.1368, 0.3353, 0.1368, 0.3353, 0.1368, 0.3418, 0.1368, 0.3418, 0.1372, 0.3353, 0.1372, 0.3353, 0.1246, 0.3418, 0.1246, 0.3418, 0.125, 0.3353, 0.125, 0.3353, 0.125, 0.3418, 0.125, 0.3418, 0.1254, 0.3353, 0.1254, 0.3353, 0.1254, 0.3418, 0.1254, 0.3418, 0.1257, 0.3353, 0.1257, 0.3353, 0.1257, 0.3418, 0.1257, 0.3418, 0.1261, 0.3353, 0.1261, 0.3353, 0.1261, 0.3418, 0.1261, 0.3418, 0.1265, 0.3353, 0.1265, 0.3353, 0.1265, 0.3418, 0.1265, 0.3418, 0.1269, 0.3353, 0.1269, 0.3353, 0.1269, 0.3418, 0.1269, 0.3418, 0.1273, 0.3353, 0.1273, 0.3353, 0.1273, 0.3418, 0.1273, 0.3418, 0.1277, 0.3353, 0.1277, 0.3408, 0.1309, 0.3415, 0.1314, 0.3421, 0.132, 0.3426, 0.1327, 0.3429, 0.1335, 0.3431, 0.1344, 0.3431, 0.1352, 0.3429, 0.136, 0.3426, 0.1368, 0.3421, 0.1375, 0.3415, 0.1381, 0.3408, 0.1386, 0.34, 0.1389, 0.3392, 0.1391, 0.3384, 0.1391, 0.3375, 0.1389, 0.3367, 0.1386, 0.336, 0.1381, 0.3354, 0.1375, 0.335, 0.1368, 0.3346, 0.136, 0.3345, 0.1352, 0.3345, 0.1344, 0.3346, 0.1335, 0.335, 0.1327, 0.3354, 0.132, 0.336, 0.1314, 0.3367, 0.1309, 0.3375, 0.1306, 0.3384, 0.1305, 0.3392, 0.1305, 0.34, 0.1306, 0.3353, 0.1277, 0.3418, 0.1277, 0.3418, 0.1281, 0.3353, 0.1281, 0.3353, 0.1281, 0.3418, 0.1281, 0.3418, 0.1285, 0.3353, 0.1285, 0.3354, 0.1289, 0.335, 0.1282, 0.3346, 0.1274, 0.3345, 0.1265, 0.3345, 0.1257, 0.3346, 0.1249, 0.335, 0.1241, 0.3354, 0.1234, 0.336, 0.1228, 0.3367, 0.1223, 0.3375, 0.122, 0.3384, 0.1218, 0.3392, 0.1218, 0.34, 0.122, 0.3408, 0.1223, 0.3415, 0.1228, 0.3421, 0.1234, 0.3426, 0.1241, 0.3429, 0.1249, 0.3431, 0.1257, 0.3431, 0.1265, 0.3429, 0.1274, 0.3426, 0.1282, 0.3421, 0.1289, 0.3415, 0.1295, 0.3408, 0.13, 0.34, 0.1303, 0.3392, 0.1304, 0.3384, 0.1304, 0.3375, 0.1303, 0.3367, 0.13, 0.336, 0.1295])
me_mesh_0.materials.append(mat_matcleaver)
me_mesh_0.update()
me_mesh_0.normals_split_custom_set([tuple(v) for v in zip(*[iter([0.0, -1.0, 0.0, 0.0, -1.0, 0.0, 0.0, -1.0, 0.0, 0.0, -1.0, 0.0, 0.0, -1.0, 0.0, 0.0, -1.0, 0.0, 0.0, -1.0, 0.0, 0.0, -1.0, 0.0, 0.0, -1.0, 0.0, 0.0, -1.0, 0.0, 0.0, -1.0, 0.0, 0.0, -1.0, 0.0, -0.06115, -0.7491, -0.6596, -0.06115, -0.7491, -0.6596, -0.06115, -0.7491, -0.6596, -0.06138, -0.7478, -0.661, -0.06138, -0.7478, -0.661, -0.06138, -0.7478, -0.661, 0.06788, -0.7368, -0.6727, 0.06788, -0.7368, -0.6727, 0.06788, -0.7368, -0.6727, 0.06487, -0.7456, -0.6632, 0.06487, -0.7456, -0.6632, 0.06487, -0.7456, -0.6632, -0.9842, 0.1052, 0.1423, -0.9842, 0.1052, 0.1423, -0.9842, 0.1052, 0.1423, -0.9924, 0.0, 0.123, -0.9924, 0.0, 0.123, -0.9924, 0.0, 0.123, -0.9924, 0.0, 0.123, -0.9924, 0.0, 0.123, -0.9924, 0.0, 0.123, -0.9098, 0.0, 0.4151, -0.9098, 0.0, 0.4151, -0.9098, 0.0, 0.4151, -0.9141, 0.08766, 0.396, -0.9141, 0.08766, 0.396, -0.9141, 0.08766, 0.396, 0.06292, -0.6757, 0.7345, 0.06292, -0.6757, 0.7345, 0.06292, -0.6757, 0.7345, 0.05882, -0.7071, 0.7047, 0.05882, -0.7071, 0.7047, 0.05882, -0.7071, 0.7047, 0.7903, -0.4702, 0.393, 0.7903, -0.4702, 0.393, 0.7903, -0.4702, 0.393, 0.9325, -0.3571, -0.05389, 0.9325, -0.3571, -0.05389, 0.9325, -0.3571, -0.05389, 0.002633, -0.9997, -0.02543, 0.002633, -0.9997, -0.02543, 0.002633, -0.9997, -0.02543, -0.04677, 0.03443, 0.9983, -0.04677, 0.03443, 0.9983, -0.04677, 0.03443, 0.9983, -0.05016, 8.17e-07, 0.9987, -0.05016, 8.17e-07, 0.9987, -0.05016, 8.17e-07, 0.9987, 0.01197, 0.9987, -0.05003, 0.01197, 0.9987, -0.05003, 0.01197, 0.9987, -0.05003, -0.1567, 8.091e-07, 0.9876, -0.1567, 8.091e-07, 0.9876, -0.1567, 8.091e-07, 0.9876, 0.1892, 0.0, 0.9819, 0.1892, 0.0, 0.9819, 0.1892, 0.0, 0.9819, 0.1892, 0.0, 0.9819, 0.1892, 0.0, 0.9819, 0.1892, 0.0, 0.9819, -0.1567, 0.0, 0.9876, -0.1567, 0.0, 0.9876, -0.1567, 0.0, 0.9876, 0.8449, 0.0, 0.535, 0.8449, 0.0, 0.535, 0.8449, 0.0, 0.535, 0.8449, 0.0, 0.535, 0.8449, 0.0, 0.535, 0.8449, 0.0, 0.535, 0.9819, 0.0, 0.1896, 0.9819, 0.0, 0.1896, 0.9819, 0.0, 0.1896, 0.01644, -0.981, -0.1934, 0.01644, -0.981, -0.1934, 0.01644, -0.981, -0.1934, 0.9819, 0.0, 0.1896, 0.9819, 0.0, 0.1896, 0.9819, 0.0, 0.1896, 0.004832, 0.9969, -0.07821, 0.004832, 0.9969, -0.07821, 0.004832, 0.9969, -0.07821, -1.0, 0.0, 0.008296, -1.0, 0.0, 0.008296, -1.0, 0.0, 0.008296, 0.00755, 0.977, -0.2132, 0.00755, 0.977, -0.2132, 0.00755, 0.977, -0.2132, 0.002656, 0.9817, -0.1904, 0.002656, 0.9817, -0.1904, 0.002656, 0.9817, -0.1904, 0.002656, 0.9817, -0.1904, 0.002656, 0.9817, -0.1904, 0.002656, 0.9817, -0.1904, 0.01587, 0.9821, -0.1877, 0.01587, 0.9821, -0.1877, 0.01587, 0.9821, -0.1877, 0.002737, -0.9806, -0.1962, 0.002737, -0.9806, -0.1962, 0.002737, -0.9806, -0.1962, 0.002737, -0.9806, -0.1962, 0.002737, -0.9806, -0.1962, 0.002737, -0.9806, -0.1962, 0.007667, -0.9757, -0.2191, 0.007667, -0.9757, -0.2191, 0.007667, -0.9757, -0.2191, -0.9985, 0.0, 0.05559, -0.9985, 0.0, 0.05559, -0.9985, 0.0, 0.05559, -0.9985, -0.001003, 0.05543, -0.9985, -0.001003, 0.05543, -0.9985, -0.001003, 0.05543, -0.7774, 0.009179, -0.629, -0.7774, 0.009179, -0.629, -0.7774, 0.009179, -0.629, 0.0, -1.0, 0.0, 0.0, -1.0, 0.0, 0.0, -1.0, 0.0, 0.9295, -0.3572, -0.09251, 0.9295, -0.3572, -0.09251, 0.9295, -0.3572, -0.09251, 0.0001084, -1.0, -0.001806, 0.0001084, -1.0, -0.001806, 0.0001084, -1.0, -0.001806, 0.0001084, -1.0, -0.001806, 0.0001084, -1.0, -0.001806, 0.0001084, -1.0, -0.001806, 0.0001084, -1.0, -0.001806, 0.0001084, -1.0, -0.001806, 0.0001084, -1.0, -0.001806, 0.0001084, -1.0, -0.001806, 0.927, -0.3629, -0.09501, 0.927, -0.3629, -0.09501, 0.927, -0.3629, -0.09501, 0.93, -0.3628, -0.05924, 0.93, -0.3628, -0.05924, 0.93, -0.3628, -0.05924, 0.7152, -0.4887, -0.4996, 0.7152, -0.4887, -0.4996, 0.7152, -0.4887, -0.4996, -0.0106, 0.0, -0.9999, -0.0106, 0.0, -0.9999, -0.0106, 0.0, -0.9999, -0.0106, -1.206e-08, -0.9999, -0.0106, -1.206e-08, -0.9999, -0.0106, -1.206e-08, -0.9999, 0.635, 0.5478, -0.5447, 0.635, 0.5478, -0.5447, 0.635, 0.5478, -0.5447, 0.9122, 0.4056, -0.0581, 0.9122, 0.4056, -0.0581, 0.9122, 0.4056, -0.0581, 0.9092, 0.4058, -0.0932, 0.9092, 0.4058, -0.0932, 0.9092, 0.4058, -0.0932, 0.9083, 0.4076, -0.09391, 0.9083, 0.4076, -0.09391, 0.9083, 0.4076, -0.09391, 0.0, 1.0, 0.0, 0.0, 1.0, 0.0, 0.0, 1.0, 0.0, 0.0006198, 1.0, -0.001523, 0.0006198, 1.0, -0.001523, 0.0006198, 1.0, -0.001523, 0.0006198, 1.0, -0.001523, 0.0006198, 1.0, -0.001523, 0.0006198, 1.0, -0.001523, 0.0006198, 1.0, -0.001523, 0.0006198, 1.0, -0.001523, 0.0006198, 1.0, -0.001523, -0.7686, 0.0, -0.6397, -0.7686, 0.0, -0.6397, -0.7686, 0.0, -0.6397, 0.9081, 0.4076, -0.0957, 0.9081, 0.4076, -0.0957, 0.9081, 0.4076, -0.0957, 0.6827, 0.5486, 0.4826, 0.6827, 0.5486, 0.4826, 0.6827, 0.5486, 0.4826, 0.06036, 0.7071, 0.7046, 0.06036, 0.7071, 0.7046, 0.06036, 0.7071, 0.7046, 0.0, 1.0, 5.933e-08, 0.0, 1.0, 5.933e-08, 0.0, 1.0, 5.933e-08, 0.0, 1.0, -9.947e-08, 0.0, 1.0, -9.947e-08, 0.0, 1.0, -9.947e-08, -0.9175, -0.01655, 0.3975, -0.9175, -0.01655, 0.3975, -0.9175, -0.01655, 0.3975, -0.8791, 0.0, 0.4767, -0.8791, 0.0, 0.4767, -0.8791, 0.0, 0.4767, 0.08318, 0.0, 0.9965, 0.08318, 0.0, 0.9965, 0.08318, 0.0, 0.9965, 0.08318, 1.21e-07, 0.9965, 0.08318, 1.21e-07, 0.9965, 0.08318, 1.21e-07, 0.9965, 0.1461, 1.075e-07, 0.9893, 0.1461, 1.075e-07, 0.9893, 0.1461, 1.075e-07, 0.9893, 0.0162, 0.03467, 0.9993, 0.0162, 0.03467, 0.9993, 0.0162, 0.03467, 0.9993, 0.06135, 0.6753, 0.735, 0.06135, 0.6753, 0.735, 0.06135, 0.6753, 0.735, 0.0, 1.0, -4.402e-08, 0.0, 1.0, -4.402e-08, 0.0, 1.0, -4.402e-08, -0.9842, -0.1052, 0.1423, -0.9842, -0.1052, 0.1423, -0.9842, -0.1052, 0.1423, 0.06487, 0.7456, -0.6632, 0.06487, 0.7456, -0.6632, 0.06487, 0.7456, -0.6632, 0.06788, 0.7368, -0.6727, 0.06788, 0.7368, -0.6727, 0.06788, 0.7368, -0.6727, -0.06129, 0.7478, -0.6611, -0.06129, 0.7478, -0.6611, -0.06129, 0.7478, -0.6611, 0.0, 1.0, -7.212e-08, 0.0, 1.0, -7.212e-08, 0.0, 1.0, -7.212e-08, -0.06125, 0.7491, -0.6596, -0.06125, 0.7491, -0.6596, -0.06125, 0.7491, -0.6596, -0.09246, -5.609e-08, -0.9957, -0.09246, -5.609e-08, -0.9957, -0.09246, -5.609e-08, -0.9957, -0.09246, 0.0, -0.9957, -0.09246, 0.0, -0.9957, -0.09246, 0.0, -0.9957, 0.1004, 0.0, -0.9949, 0.1004, 0.0, -0.9949, 0.1004, 0.0, -0.9949, 0.1004, 0.0, -0.9949, 0.1004, 0.0, -0.9949, 0.1004, 0.0, -0.9949, 0.02072, 0.9786, -0.2047, 0.02072, 0.9786, -0.2047, 0.02072, 0.9786, -0.2047, 0.9822, 0.0, 0.1881, 0.9822, 0.0, 0.1881, 0.9822, 0.0, 0.1881, 0.02129, -0.9774, -0.2103, 0.02129, -0.9774, -0.2103, 0.02129, -0.9774, -0.2103, -0.09801, -2.47e-07, 0.9952, -0.09801, -2.47e-07, 0.9952, -0.09801, -2.47e-07, 0.9952, -0.09801, -2.47e-07, 0.9952, -0.2903, -3.316e-07, 0.9569, -0.2903, -3.316e-07, 0.9569, -0.2903, -3.316e-07, 0.9569, -0.2903, -3.316e-07, 0.9569, -0.4714, -3.275e-07, 0.8819, -0.4714, -3.275e-07, 0.8819, -0.4714, -3.275e-07, 0.8819, -0.4714, -3.275e-07, 0.8819, -0.6344, -1.1e-07, 0.773, -0.6344, -1.1e-07, 0.773, -0.6344, -1.1e-07, 0.773, -0.6344, -1.1e-07, 0.773, -0.773, -7.7e-08, 0.6344, -0.773, -7.7e-08, 0.6344, -0.773, -7.7e-08, 0.6344, -0.773, -7.7e-08, 0.6344, -0.8819, -8.274e-08, 0.4714, -0.8819, -8.274e-08, 0.4714, -0.8819, -8.274e-08, 0.4714, -0.8819, -8.274e-08, 0.4714, -0.9569, -2.582e-08, 0.2903, -0.9569, -2.582e-08, 0.2903, -0.9569, -2.582e-08, 0.2903, -0.9569, -2.582e-08, 0.2903, -0.9952, 6.576e-08, 0.09802, -0.9952, 6.576e-08, 0.09802, -0.9952, 6.576e-08, 0.09802, -0.9952, 6.576e-08, 0.09802, -0.9952, 2.929e-07, -0.09802, -0.9952, 2.929e-07, -0.09802, -0.9952, 2.929e-07, -0.09802, -0.9952, 2.929e-07, -0.09802, -0.9569, 2.7e-07, -0.2903, -0.9569, 2.7e-07, -0.2903, -0.9569, 2.7e-07, -0.2903, -0.9569, 2.7e-07, -0.2903, -0.8819, 1.847e-07, -0.4714, -0.8819, 1.847e-07, -0.4714, -0.8819, 1.847e-07, -0.4714, -0.8819, 1.847e-07, -0.4714, -0.773, 3.462e-07, -0.6344, -0.773, 3.462e-07, -0.6344, -0.773, 3.462e-07, -0.6344, -0.773, 3.462e-07, -0.6344, -0.6344, 4.796e-07, -0.773, -0.6344, 4.796e-07, -0.773, -0.6344, 4.796e-07, -0.773, -0.6344, 4.796e-07, -0.773, -0.4714, 5.047e-07, -0.8819, -0.4714, 5.047e-07, -0.8819, -0.4714, 5.047e-07, -0.8819, -0.4714, 5.047e-07, -0.8819, -0.2903, 1.521e-07, -0.9569, -0.2903, 1.521e-07, -0.9569, -0.2903, 1.521e-07, -0.9569, -0.2903, 1.521e-07, -0.9569, -0.09802, 1.504e-07, -0.9952, -0.09802, 1.504e-07, -0.9952, -0.09802, 1.504e-07, -0.9952, -0.09802, 1.504e-07, -0.9952, 0.09802, 1.265e-07, -0.9952, 0.09802, 1.265e-07, -0.9952, 0.09802, 1.265e-07, -0.9952, 0.09802, 1.265e-07, -0.9952, 0.2903, 3.252e-07, -0.9569, 0.2903, 3.252e-07, -0.9569, 0.2903, 3.252e-07, -0.9569, 0.2903, 3.252e-07, -0.9569, 0.4714, 5.667e-07, -0.8819, 0.4714, 5.667e-07, -0.8819, 0.4714, 5.667e-07, -0.8819, 0.4714, 5.667e-07, -0.8819, 0.6344, 4.837e-07, -0.773, 0.6344, 4.837e-07, -0.773, 0.6344, 4.837e-07, -0.773, 0.6344, 4.837e-07, -0.773, 0.773, 2.959e-07, -0.6344, 0.773, 2.959e-07, -0.6344, 0.773, 2.959e-07, -0.6344, 0.773, 2.959e-07, -0.6344, 0.8819, 1.314e-07, -0.4714, 0.8819, 1.314e-07, -0.4714, 0.8819, 1.314e-07, -0.4714, 0.8819, 1.314e-07, -0.4714, 0.9569, 2.606e-08, -0.2903, 0.9569, 2.606e-08, -0.2903, 0.9569, 2.606e-08, -0.2903, 0.9569, 2.606e-08, -0.2903, 0.9952, 3.828e-09, -0.09802, 0.9952, 3.828e-09, -0.09802, 0.9952, 3.828e-09, -0.09802, 0.9952, 3.828e-09, -0.09802, 0.9952, -2.914e-08, 0.09802, 0.9952, -2.914e-08, 0.09802, 0.9952, -2.914e-08, 0.09802, 0.9952, -2.914e-08, 0.09802, 0.9569, -2.755e-08, 0.2903, 0.9569, -2.755e-08, 0.2903, 0.9569, -2.755e-08, 0.2903, 0.9569, -2.755e-08, 0.2903, 0.8819, -2.734e-09, 0.4714, 0.8819, -2.734e-09, 0.4714, 0.8819, -2.734e-09, 0.4714, 0.8819, -2.734e-09, 0.4714, 0.773, 8.979e-08, 0.6344, 0.773, 8.979e-08, 0.6344, 0.773, 8.979e-08, 0.6344, 0.773, 8.979e-08, 0.6344, 0.6344, -1.176e-07, 0.773, 0.6344, -1.176e-07, 0.773, 0.6344, -1.176e-07, 0.773, 0.6344, -1.176e-07, 0.773, 0.4714, -1.31e-07, 0.8819, 0.4714, -1.31e-07, 0.8819, 0.4714, -1.31e-07, 0.8819, 0.4714, -1.31e-07, 0.8819, -8.6e-08, 1.0, 1.233e-07, -8.6e-08, 1.0, 1.233e-07, -8.6e-08, 1.0, 1.233e-07, -8.6e-08, 1.0, 1.233e-07, -8.6e-08, 1.0, 1.233e-07, -8.6e-08, 1.0, 1.233e-07, -8.6e-08, 1.0, 1.233e-07, -8.6e-08, 1.0, 1.233e-07, -8.6e-08, 1.0, 1.233e-07, -8.6e-08, 1.0, 1.233e-07, -8.6e-08, 1.0, 1.233e-07, -8.6e-08, 1.0, 1.233e-07, -8.6e-08, 1.0, 1.233e-07, -8.6e-08, 1.0, 1.233e-07, -8.6e-08, 1.0, 1.233e-07, -8.6e-08, 1.0, 1.233e-07, -8.6e-08, 1.0, 1.233e-07, -8.6e-08, 1.0, 1.233e-07, -8.6e-08, 1.0, 1.233e-07, -8.6e-08, 1.0, 1.233e-07, -8.6e-08, 1.0, 1.233e-07, -8.6e-08, 1.0, 1.233e-07, -8.6e-08, 1.0, 1.233e-07, -8.6e-08, 1.0, 1.233e-07, -8.6e-08, 1.0, 1.233e-07, -8.6e-08, 1.0, 1.233e-07, -8.6e-08, 1.0, 1.233e-07, -8.6e-08, 1.0, 1.233e-07, -8.6e-08, 1.0, 1.233e-07, -8.6e-08, 1.0, 1.233e-07, -8.6e-08, 1.0, 1.233e-07, -8.6e-08, 1.0, 1.233e-07, 0.2903, -7.928e-08, 0.9569, 0.2903, -7.928e-08, 0.9569, 0.2903, -7.928e-08, 0.9569, 0.2903, -7.928e-08, 0.9569, 0.09801, -1.949e-07, 0.9952, 0.09801, -1.949e-07, 0.9952, 0.09801, -1.949e-07, 0.9952, 0.09801, -1.949e-07, 0.9952, 2.207e-07, -1.0, -3.391e-07, 2.207e-07, -1.0, -3.391e-07, 2.207e-07, -1.0, -3.391e-07, 2.207e-07, -1.0, -3.391e-07, 2.207e-07, -1.0, -3.391e-07, 2.207e-07, -1.0, -3.391e-07, 2.207e-07, -1.0, -3.391e-07, 2.207e-07, -1.0, -3.391e-07, 2.207e-07, -1.0, -3.391e-07, 2.207e-07, -1.0, -3.391e-07, 2.207e-07, -1.0, -3.391e-07, 2.207e-07, -1.0, -3.391e-07, 2.207e-07, -1.0, -3.391e-07, 2.207e-07, -1.0, -3.391e-07, 2.207e-07, -1.0, -3.391e-07, 2.207e-07, -1.0, -3.391e-07, 2.207e-07, -1.0, -3.391e-07, 2.207e-07, -1.0, -3.391e-07, 2.207e-07, -1.0, -3.391e-07, 2.207e-07, -1.0, -3.391e-07, 2.207e-07, -1.0, -3.391e-07, 2.207e-07, -1.0, -3.391e-07, 2.207e-07, -1.0, -3.391e-07, 2.207e-07, -1.0, -3.391e-07, 2.207e-07, -1.0, -3.391e-07, 2.207e-07, -1.0, -3.391e-07, 2.207e-07, -1.0, -3.391e-07, 2.207e-07, -1.0, -3.391e-07, 2.207e-07, -1.0, -3.391e-07, 2.207e-07, -1.0, -3.391e-07, 2.207e-07, -1.0, -3.391e-07, 2.207e-07, -1.0, -3.391e-07])] * 3)])

# ---- objects
ob_meshcleaver = bpy.data.objects.new('meshCleaver', None)
ob_mesh_0 = bpy.data.objects.new('Mesh_0', me_mesh_0)

# ---- transforms, parenting, visibility, modifiers, constraints
ob_meshcleaver.location = (0.0, 0.0, 0.0)
ob_meshcleaver.rotation_mode = 'QUATERNION'
ob_meshcleaver.rotation_quaternion = (0.7071, -0.7071, 0.0, 0.0)
ob_meshcleaver.empty_display_size = 0.001
ob_mesh_0.parent = ob_meshcleaver
ob_mesh_0.location = (0.0, -2.932e-16, -5.423e-16)
ob_mesh_0.rotation_mode = 'QUATERNION'
ob_mesh_0.rotation_quaternion = (0.7071, -2.01e-14, 1.9e-07, -0.7071)
ob_mesh_0.scale = (0.01517, 0.01517, 0.01517)

# ---- collection membership
scene.collection.objects.link(ob_meshcleaver)
scene.collection.objects.link(ob_mesh_0)

# ---- scene / render settings (as saved in the file)
scene.frame_start = 1; scene.frame_end = 250; scene.frame_set(1)
scene.render.engine = 'BLENDER_EEVEE_NEXT'
scene.cycles.sampling_pattern = 'TABULATED_SOBOL'
scene.eevee.ray_tracing_options.trace_max_roughness = 0.0
bpy.context.view_layer.update()

# ---- added for rendering (the .blend has no active camera and no usable light): camera, sun
cam_auto = bpy.data.cameras.new('AutoCamera')
cam_auto.lens = 50.0
cam_auto.sensor_width = 36.0
cam_auto.clip_end = 1000.0
ob_auto_camera = bpy.data.objects.new('AutoCamera', cam_auto)
scene.collection.objects.link(ob_auto_camera)
ob_auto_camera.location = (0.483828, -0.615625, 0.505555)
ob_auto_camera.rotation_euler = (1.09748, -7.21219e-08, 0.694738)
scene.camera = ob_auto_camera
light_auto_sun = bpy.data.lights.new('AutoSun', 'SUN')
light_auto_sun.energy = 3.0
light_auto_sun.angle = 0.0523599
ob_auto_sun = bpy.data.objects.new('AutoSun', light_auto_sun)
scene.collection.objects.link(ob_auto_sun)
ob_auto_sun.rotation_euler = (0.872665, 0.174533, 0.523599)
bpy.context.view_layer.update()
